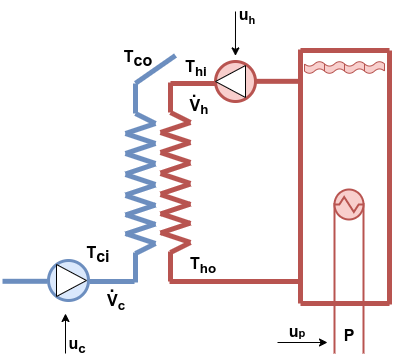

The diagram above was exported from draw.io. Its source (the exported page's mxGraphModel, read from the mxfile embedded in the PNG):
<mxGraphModel dx="585" dy="354" grid="1" gridSize="10" guides="1" tooltips="1" connect="1" arrows="1" fold="1" page="1" pageScale="1" pageWidth="827" pageHeight="1169" math="0" shadow="0">
  <root>
    <mxCell id="0" />
    <mxCell id="1" parent="0" />
    <mxCell id="YpOBC0YSKyWZNO0lfr-I-3" value="" style="endArrow=none;html=1;rounded=0;strokeWidth=5;fillColor=#dae8fc;strokeColor=#6c8ebf;" edge="1" parent="1">
      <mxGeometry width="50" height="50" relative="1" as="geometry">
        <mxPoint x="480" y="230" as="sourcePoint" />
        <mxPoint x="480" y="200" as="targetPoint" />
      </mxGeometry>
    </mxCell>
    <mxCell id="YpOBC0YSKyWZNO0lfr-I-4" value="" style="endArrow=none;html=1;rounded=0;strokeWidth=5;fillColor=#dae8fc;strokeColor=#6c8ebf;" edge="1" parent="1">
      <mxGeometry width="50" height="50" relative="1" as="geometry">
        <mxPoint x="500" y="240" as="sourcePoint" />
        <mxPoint x="480" y="230" as="targetPoint" />
      </mxGeometry>
    </mxCell>
    <mxCell id="YpOBC0YSKyWZNO0lfr-I-5" value="" style="endArrow=none;html=1;rounded=0;strokeWidth=5;fillColor=#dae8fc;strokeColor=#6c8ebf;" edge="1" parent="1">
      <mxGeometry width="50" height="50" relative="1" as="geometry">
        <mxPoint x="470" y="250" as="sourcePoint" />
        <mxPoint x="500" y="240" as="targetPoint" />
      </mxGeometry>
    </mxCell>
    <mxCell id="YpOBC0YSKyWZNO0lfr-I-6" value="" style="endArrow=none;html=1;rounded=0;strokeWidth=5;fillColor=#dae8fc;strokeColor=#6c8ebf;" edge="1" parent="1">
      <mxGeometry width="50" height="50" relative="1" as="geometry">
        <mxPoint x="470" y="250" as="sourcePoint" />
        <mxPoint x="500" y="260" as="targetPoint" />
      </mxGeometry>
    </mxCell>
    <mxCell id="YpOBC0YSKyWZNO0lfr-I-8" value="" style="endArrow=none;html=1;rounded=0;strokeWidth=5;fillColor=#dae8fc;strokeColor=#6c8ebf;" edge="1" parent="1">
      <mxGeometry width="50" height="50" relative="1" as="geometry">
        <mxPoint x="470" y="270" as="sourcePoint" />
        <mxPoint x="500" y="260" as="targetPoint" />
      </mxGeometry>
    </mxCell>
    <mxCell id="YpOBC0YSKyWZNO0lfr-I-9" value="" style="endArrow=none;html=1;rounded=0;strokeWidth=5;fillColor=#dae8fc;strokeColor=#6c8ebf;" edge="1" parent="1">
      <mxGeometry width="50" height="50" relative="1" as="geometry">
        <mxPoint x="470" y="270" as="sourcePoint" />
        <mxPoint x="500" y="280" as="targetPoint" />
      </mxGeometry>
    </mxCell>
    <mxCell id="YpOBC0YSKyWZNO0lfr-I-10" value="" style="endArrow=none;html=1;rounded=0;strokeWidth=5;fillColor=#dae8fc;strokeColor=#6c8ebf;" edge="1" parent="1">
      <mxGeometry width="50" height="50" relative="1" as="geometry">
        <mxPoint x="470" y="290.5" as="sourcePoint" />
        <mxPoint x="500" y="280.5" as="targetPoint" />
      </mxGeometry>
    </mxCell>
    <mxCell id="YpOBC0YSKyWZNO0lfr-I-11" value="" style="endArrow=none;html=1;rounded=0;strokeWidth=5;fillColor=#dae8fc;strokeColor=#6c8ebf;" edge="1" parent="1">
      <mxGeometry width="50" height="50" relative="1" as="geometry">
        <mxPoint x="470" y="291" as="sourcePoint" />
        <mxPoint x="500" y="301" as="targetPoint" />
      </mxGeometry>
    </mxCell>
    <mxCell id="YpOBC0YSKyWZNO0lfr-I-12" value="" style="endArrow=none;html=1;rounded=0;strokeWidth=5;fillColor=#dae8fc;strokeColor=#6c8ebf;" edge="1" parent="1">
      <mxGeometry width="50" height="50" relative="1" as="geometry">
        <mxPoint x="470" y="311.5" as="sourcePoint" />
        <mxPoint x="500" y="301.5" as="targetPoint" />
      </mxGeometry>
    </mxCell>
    <mxCell id="YpOBC0YSKyWZNO0lfr-I-13" value="" style="endArrow=none;html=1;rounded=0;strokeWidth=5;fillColor=#dae8fc;strokeColor=#6c8ebf;" edge="1" parent="1">
      <mxGeometry width="50" height="50" relative="1" as="geometry">
        <mxPoint x="470" y="312" as="sourcePoint" />
        <mxPoint x="500" y="322" as="targetPoint" />
      </mxGeometry>
    </mxCell>
    <mxCell id="YpOBC0YSKyWZNO0lfr-I-14" value="" style="endArrow=none;html=1;rounded=0;strokeWidth=5;fillColor=#dae8fc;strokeColor=#6c8ebf;" edge="1" parent="1">
      <mxGeometry width="50" height="50" relative="1" as="geometry">
        <mxPoint x="470" y="331.5" as="sourcePoint" />
        <mxPoint x="500" y="321.5" as="targetPoint" />
      </mxGeometry>
    </mxCell>
    <mxCell id="YpOBC0YSKyWZNO0lfr-I-15" value="" style="endArrow=none;html=1;rounded=0;strokeWidth=5;fillColor=#dae8fc;strokeColor=#6c8ebf;" edge="1" parent="1">
      <mxGeometry width="50" height="50" relative="1" as="geometry">
        <mxPoint x="470" y="331" as="sourcePoint" />
        <mxPoint x="500" y="341" as="targetPoint" />
      </mxGeometry>
    </mxCell>
    <mxCell id="YpOBC0YSKyWZNO0lfr-I-16" value="" style="endArrow=none;html=1;rounded=0;strokeWidth=5;fillColor=#dae8fc;strokeColor=#6c8ebf;" edge="1" parent="1">
      <mxGeometry width="50" height="50" relative="1" as="geometry">
        <mxPoint x="470" y="350.5" as="sourcePoint" />
        <mxPoint x="500" y="340.5" as="targetPoint" />
      </mxGeometry>
    </mxCell>
    <mxCell id="YpOBC0YSKyWZNO0lfr-I-17" value="" style="endArrow=none;html=1;rounded=0;strokeWidth=5;fillColor=#dae8fc;strokeColor=#6c8ebf;" edge="1" parent="1">
      <mxGeometry width="50" height="50" relative="1" as="geometry">
        <mxPoint x="470" y="350" as="sourcePoint" />
        <mxPoint x="500" y="360" as="targetPoint" />
      </mxGeometry>
    </mxCell>
    <mxCell id="YpOBC0YSKyWZNO0lfr-I-18" value="" style="endArrow=none;html=1;rounded=0;strokeWidth=5;fillColor=#dae8fc;strokeColor=#6c8ebf;" edge="1" parent="1">
      <mxGeometry width="50" height="50" relative="1" as="geometry">
        <mxPoint x="500" y="360" as="sourcePoint" />
        <mxPoint x="480" y="370" as="targetPoint" />
      </mxGeometry>
    </mxCell>
    <mxCell id="YpOBC0YSKyWZNO0lfr-I-19" value="" style="endArrow=none;html=1;rounded=0;strokeWidth=5;fillColor=#dae8fc;strokeColor=#6c8ebf;" edge="1" parent="1">
      <mxGeometry width="50" height="50" relative="1" as="geometry">
        <mxPoint x="480" y="399" as="sourcePoint" />
        <mxPoint x="480" y="369" as="targetPoint" />
      </mxGeometry>
    </mxCell>
    <mxCell id="YpOBC0YSKyWZNO0lfr-I-36" value="" style="endArrow=none;html=1;rounded=0;strokeWidth=5;fillColor=#f8cecc;strokeColor=#b85450;" edge="1" parent="1">
      <mxGeometry width="50" height="50" relative="1" as="geometry">
        <mxPoint x="515" y="229" as="sourcePoint" />
        <mxPoint x="515" y="199" as="targetPoint" />
      </mxGeometry>
    </mxCell>
    <mxCell id="YpOBC0YSKyWZNO0lfr-I-37" value="" style="endArrow=none;html=1;rounded=0;strokeWidth=5;fillColor=#f8cecc;strokeColor=#b85450;" edge="1" parent="1">
      <mxGeometry width="50" height="50" relative="1" as="geometry">
        <mxPoint x="535" y="239" as="sourcePoint" />
        <mxPoint x="515" y="229" as="targetPoint" />
      </mxGeometry>
    </mxCell>
    <mxCell id="YpOBC0YSKyWZNO0lfr-I-38" value="" style="endArrow=none;html=1;rounded=0;strokeWidth=5;fillColor=#f8cecc;strokeColor=#b85450;" edge="1" parent="1">
      <mxGeometry width="50" height="50" relative="1" as="geometry">
        <mxPoint x="505" y="249" as="sourcePoint" />
        <mxPoint x="535" y="239" as="targetPoint" />
      </mxGeometry>
    </mxCell>
    <mxCell id="YpOBC0YSKyWZNO0lfr-I-39" value="" style="endArrow=none;html=1;rounded=0;strokeWidth=5;fillColor=#f8cecc;strokeColor=#b85450;" edge="1" parent="1">
      <mxGeometry width="50" height="50" relative="1" as="geometry">
        <mxPoint x="505" y="249" as="sourcePoint" />
        <mxPoint x="535" y="259" as="targetPoint" />
      </mxGeometry>
    </mxCell>
    <mxCell id="YpOBC0YSKyWZNO0lfr-I-40" value="" style="endArrow=none;html=1;rounded=0;strokeWidth=5;fillColor=#f8cecc;strokeColor=#b85450;" edge="1" parent="1">
      <mxGeometry width="50" height="50" relative="1" as="geometry">
        <mxPoint x="505" y="269" as="sourcePoint" />
        <mxPoint x="535" y="259" as="targetPoint" />
      </mxGeometry>
    </mxCell>
    <mxCell id="YpOBC0YSKyWZNO0lfr-I-41" value="" style="endArrow=none;html=1;rounded=0;strokeWidth=5;fillColor=#f8cecc;strokeColor=#b85450;" edge="1" parent="1">
      <mxGeometry width="50" height="50" relative="1" as="geometry">
        <mxPoint x="505" y="269" as="sourcePoint" />
        <mxPoint x="535" y="279" as="targetPoint" />
      </mxGeometry>
    </mxCell>
    <mxCell id="YpOBC0YSKyWZNO0lfr-I-42" value="" style="endArrow=none;html=1;rounded=0;strokeWidth=5;fillColor=#f8cecc;strokeColor=#b85450;" edge="1" parent="1">
      <mxGeometry width="50" height="50" relative="1" as="geometry">
        <mxPoint x="505" y="289.5" as="sourcePoint" />
        <mxPoint x="535" y="279.5" as="targetPoint" />
      </mxGeometry>
    </mxCell>
    <mxCell id="YpOBC0YSKyWZNO0lfr-I-43" value="" style="endArrow=none;html=1;rounded=0;strokeWidth=5;fillColor=#f8cecc;strokeColor=#b85450;" edge="1" parent="1">
      <mxGeometry width="50" height="50" relative="1" as="geometry">
        <mxPoint x="505" y="290" as="sourcePoint" />
        <mxPoint x="535" y="300" as="targetPoint" />
      </mxGeometry>
    </mxCell>
    <mxCell id="YpOBC0YSKyWZNO0lfr-I-44" value="" style="endArrow=none;html=1;rounded=0;strokeWidth=5;fillColor=#f8cecc;strokeColor=#b85450;" edge="1" parent="1">
      <mxGeometry width="50" height="50" relative="1" as="geometry">
        <mxPoint x="505" y="310.5" as="sourcePoint" />
        <mxPoint x="535" y="300.5" as="targetPoint" />
      </mxGeometry>
    </mxCell>
    <mxCell id="YpOBC0YSKyWZNO0lfr-I-45" value="" style="endArrow=none;html=1;rounded=0;strokeWidth=5;fillColor=#f8cecc;strokeColor=#b85450;" edge="1" parent="1">
      <mxGeometry width="50" height="50" relative="1" as="geometry">
        <mxPoint x="505" y="311" as="sourcePoint" />
        <mxPoint x="535" y="321" as="targetPoint" />
      </mxGeometry>
    </mxCell>
    <mxCell id="YpOBC0YSKyWZNO0lfr-I-46" value="" style="endArrow=none;html=1;rounded=0;strokeWidth=5;fillColor=#f8cecc;strokeColor=#b85450;" edge="1" parent="1">
      <mxGeometry width="50" height="50" relative="1" as="geometry">
        <mxPoint x="505" y="330.5" as="sourcePoint" />
        <mxPoint x="535" y="320.5" as="targetPoint" />
      </mxGeometry>
    </mxCell>
    <mxCell id="YpOBC0YSKyWZNO0lfr-I-47" value="" style="endArrow=none;html=1;rounded=0;strokeWidth=5;fillColor=#f8cecc;strokeColor=#b85450;" edge="1" parent="1">
      <mxGeometry width="50" height="50" relative="1" as="geometry">
        <mxPoint x="505" y="330" as="sourcePoint" />
        <mxPoint x="535" y="340" as="targetPoint" />
      </mxGeometry>
    </mxCell>
    <mxCell id="YpOBC0YSKyWZNO0lfr-I-48" value="" style="endArrow=none;html=1;rounded=0;strokeWidth=5;fillColor=#f8cecc;strokeColor=#b85450;" edge="1" parent="1">
      <mxGeometry width="50" height="50" relative="1" as="geometry">
        <mxPoint x="505" y="349.5" as="sourcePoint" />
        <mxPoint x="535" y="339.5" as="targetPoint" />
      </mxGeometry>
    </mxCell>
    <mxCell id="YpOBC0YSKyWZNO0lfr-I-49" value="" style="endArrow=none;html=1;rounded=0;strokeWidth=5;fillColor=#f8cecc;strokeColor=#b85450;" edge="1" parent="1">
      <mxGeometry width="50" height="50" relative="1" as="geometry">
        <mxPoint x="505" y="349" as="sourcePoint" />
        <mxPoint x="535" y="359" as="targetPoint" />
      </mxGeometry>
    </mxCell>
    <mxCell id="YpOBC0YSKyWZNO0lfr-I-50" value="" style="endArrow=none;html=1;rounded=0;strokeWidth=5;fillColor=#f8cecc;strokeColor=#b85450;" edge="1" parent="1">
      <mxGeometry width="50" height="50" relative="1" as="geometry">
        <mxPoint x="535" y="359" as="sourcePoint" />
        <mxPoint x="515" y="369" as="targetPoint" />
      </mxGeometry>
    </mxCell>
    <mxCell id="YpOBC0YSKyWZNO0lfr-I-51" value="" style="endArrow=none;html=1;rounded=0;strokeWidth=5;fillColor=#f8cecc;strokeColor=#b85450;" edge="1" parent="1">
      <mxGeometry width="50" height="50" relative="1" as="geometry">
        <mxPoint x="515" y="398" as="sourcePoint" />
        <mxPoint x="515" y="368" as="targetPoint" />
      </mxGeometry>
    </mxCell>
    <mxCell id="YpOBC0YSKyWZNO0lfr-I-54" value="" style="endArrow=none;html=1;rounded=0;strokeWidth=5;fillColor=#f8cecc;strokeColor=#b85450;" edge="1" parent="1">
      <mxGeometry width="50" height="50" relative="1" as="geometry">
        <mxPoint x="515" y="200" as="sourcePoint" />
        <mxPoint x="560" y="200" as="targetPoint" />
      </mxGeometry>
    </mxCell>
    <mxCell id="YpOBC0YSKyWZNO0lfr-I-55" value="" style="endArrow=none;html=1;rounded=0;strokeWidth=5;fillColor=#f8cecc;strokeColor=#b85450;" edge="1" parent="1">
      <mxGeometry width="50" height="50" relative="1" as="geometry">
        <mxPoint x="514" y="398" as="sourcePoint" />
        <mxPoint x="559" y="398" as="targetPoint" />
      </mxGeometry>
    </mxCell>
    <mxCell id="YpOBC0YSKyWZNO0lfr-I-56" value="" style="ellipse;whiteSpace=wrap;html=1;aspect=fixed;strokeWidth=3;fillColor=#f8cecc;strokeColor=#b85450;" vertex="1" parent="1">
      <mxGeometry x="560" y="178" width="40" height="40" as="geometry" />
    </mxCell>
    <mxCell id="YpOBC0YSKyWZNO0lfr-I-57" value="" style="triangle;whiteSpace=wrap;html=1;rotation=-180;" vertex="1" parent="1">
      <mxGeometry x="560" y="182" width="30" height="32" as="geometry" />
    </mxCell>
    <mxCell id="YpOBC0YSKyWZNO0lfr-I-58" value="" style="endArrow=none;html=1;rounded=0;strokeWidth=5;fillColor=#f8cecc;strokeColor=#b85450;" edge="1" parent="1">
      <mxGeometry width="50" height="50" relative="1" as="geometry">
        <mxPoint x="600" y="197.83" as="sourcePoint" />
        <mxPoint x="645" y="197.83" as="targetPoint" />
      </mxGeometry>
    </mxCell>
    <mxCell id="YpOBC0YSKyWZNO0lfr-I-59" value="" style="endArrow=none;html=1;rounded=0;strokeWidth=5;fillColor=#f8cecc;strokeColor=#b85450;" edge="1" parent="1">
      <mxGeometry width="50" height="50" relative="1" as="geometry">
        <mxPoint x="557" y="398" as="sourcePoint" />
        <mxPoint x="602" y="398" as="targetPoint" />
      </mxGeometry>
    </mxCell>
    <mxCell id="YpOBC0YSKyWZNO0lfr-I-60" value="" style="endArrow=none;html=1;rounded=0;strokeWidth=5;fillColor=#f8cecc;strokeColor=#b85450;" edge="1" parent="1">
      <mxGeometry width="50" height="50" relative="1" as="geometry">
        <mxPoint x="600" y="398" as="sourcePoint" />
        <mxPoint x="645" y="398" as="targetPoint" />
      </mxGeometry>
    </mxCell>
    <mxCell id="YpOBC0YSKyWZNO0lfr-I-62" value="" style="endArrow=none;html=1;rounded=0;strokeWidth=5;fillColor=#f8cecc;strokeColor=#b85450;" edge="1" parent="1">
      <mxGeometry width="50" height="50" relative="1" as="geometry">
        <mxPoint x="645" y="420" as="sourcePoint" />
        <mxPoint x="645" y="166" as="targetPoint" />
      </mxGeometry>
    </mxCell>
    <mxCell id="YpOBC0YSKyWZNO0lfr-I-63" value="" style="endArrow=none;html=1;rounded=0;strokeWidth=5;fillColor=#f8cecc;strokeColor=#b85450;" edge="1" parent="1">
      <mxGeometry width="50" height="50" relative="1" as="geometry">
        <mxPoint x="734" y="421" as="sourcePoint" />
        <mxPoint x="734" y="167" as="targetPoint" />
      </mxGeometry>
    </mxCell>
    <mxCell id="YpOBC0YSKyWZNO0lfr-I-64" value="" style="endArrow=none;html=1;rounded=0;strokeWidth=5;fillColor=#f8cecc;strokeColor=#b85450;" edge="1" parent="1">
      <mxGeometry width="50" height="50" relative="1" as="geometry">
        <mxPoint x="645" y="167" as="sourcePoint" />
        <mxPoint x="734" y="167" as="targetPoint" />
      </mxGeometry>
    </mxCell>
    <mxCell id="YpOBC0YSKyWZNO0lfr-I-65" value="" style="endArrow=none;html=1;rounded=0;strokeWidth=5;fillColor=#f8cecc;strokeColor=#b85450;" edge="1" parent="1">
      <mxGeometry width="50" height="50" relative="1" as="geometry">
        <mxPoint x="645" y="420" as="sourcePoint" />
        <mxPoint x="734" y="420" as="targetPoint" />
      </mxGeometry>
    </mxCell>
    <mxCell id="YpOBC0YSKyWZNO0lfr-I-70" value="" style="shape=tape;whiteSpace=wrap;html=1;fillColor=#f8cecc;strokeColor=#b85450;" vertex="1" parent="1">
      <mxGeometry x="649" y="178" width="20" height="12" as="geometry" />
    </mxCell>
    <mxCell id="YpOBC0YSKyWZNO0lfr-I-71" value="" style="shape=tape;whiteSpace=wrap;html=1;fillColor=#f8cecc;strokeColor=#b85450;" vertex="1" parent="1">
      <mxGeometry x="669" y="178" width="20" height="12" as="geometry" />
    </mxCell>
    <mxCell id="YpOBC0YSKyWZNO0lfr-I-72" value="" style="shape=tape;whiteSpace=wrap;html=1;fillColor=#f8cecc;strokeColor=#b85450;" vertex="1" parent="1">
      <mxGeometry x="689" y="178" width="20" height="12" as="geometry" />
    </mxCell>
    <mxCell id="YpOBC0YSKyWZNO0lfr-I-73" value="" style="shape=tape;whiteSpace=wrap;html=1;fillColor=#f8cecc;strokeColor=#b85450;" vertex="1" parent="1">
      <mxGeometry x="709" y="178" width="20" height="12" as="geometry" />
    </mxCell>
    <mxCell id="YpOBC0YSKyWZNO0lfr-I-74" value="" style="endArrow=none;html=1;rounded=0;fillColor=#f8cecc;strokeColor=#b85450;strokeWidth=2;" edge="1" parent="1">
      <mxGeometry width="50" height="50" relative="1" as="geometry">
        <mxPoint x="679" y="470" as="sourcePoint" />
        <mxPoint x="679" y="320" as="targetPoint" />
      </mxGeometry>
    </mxCell>
    <mxCell id="YpOBC0YSKyWZNO0lfr-I-75" value="" style="endArrow=none;html=1;rounded=0;fillColor=#f8cecc;strokeColor=#b85450;strokeWidth=2;" edge="1" parent="1">
      <mxGeometry width="50" height="50" relative="1" as="geometry">
        <mxPoint x="708" y="470" as="sourcePoint" />
        <mxPoint x="708" y="320" as="targetPoint" />
      </mxGeometry>
    </mxCell>
    <mxCell id="YpOBC0YSKyWZNO0lfr-I-77" value="" style="shape=mxgraph.pid.heat_exchangers.shell_and_tube_heat_exchanger_1;html=1;pointerEvents=1;align=center;verticalLabelPosition=bottom;verticalAlign=top;dashed=0;fillColor=#f8cecc;strokeColor=#b85450;strokeWidth=2;" vertex="1" parent="1">
      <mxGeometry x="679" y="306" width="29" height="30" as="geometry" />
    </mxCell>
    <mxCell id="YpOBC0YSKyWZNO0lfr-I-79" value="" style="endArrow=none;html=1;rounded=0;strokeWidth=5;fillColor=#dae8fc;strokeColor=#6c8ebf;" edge="1" parent="1">
      <mxGeometry width="50" height="50" relative="1" as="geometry">
        <mxPoint x="434" y="398" as="sourcePoint" />
        <mxPoint x="479" y="398" as="targetPoint" />
      </mxGeometry>
    </mxCell>
    <mxCell id="YpOBC0YSKyWZNO0lfr-I-80" value="" style="endArrow=none;html=1;rounded=0;strokeWidth=5;fillColor=#dae8fc;strokeColor=#6c8ebf;" edge="1" parent="1">
      <mxGeometry width="50" height="50" relative="1" as="geometry">
        <mxPoint x="480" y="199.8" as="sourcePoint" />
        <mxPoint x="520" y="172" as="targetPoint" />
      </mxGeometry>
    </mxCell>
    <mxCell id="YpOBC0YSKyWZNO0lfr-I-81" value="" style="ellipse;whiteSpace=wrap;html=1;aspect=fixed;strokeWidth=3;fillColor=#dae8fc;strokeColor=#6c8ebf;direction=west;" vertex="1" parent="1">
      <mxGeometry x="393" y="377" width="40" height="40" as="geometry" />
    </mxCell>
    <mxCell id="YpOBC0YSKyWZNO0lfr-I-82" value="" style="triangle;whiteSpace=wrap;html=1;rotation=-180;direction=west;" vertex="1" parent="1">
      <mxGeometry x="401" y="381" width="30" height="32" as="geometry" />
    </mxCell>
    <mxCell id="YpOBC0YSKyWZNO0lfr-I-83" value="" style="endArrow=none;html=1;rounded=0;strokeWidth=5;fillColor=#dae8fc;strokeColor=#6c8ebf;" edge="1" parent="1">
      <mxGeometry width="50" height="50" relative="1" as="geometry">
        <mxPoint x="347" y="397.8" as="sourcePoint" />
        <mxPoint x="392" y="397.8" as="targetPoint" />
      </mxGeometry>
    </mxCell>
    <mxCell id="YpOBC0YSKyWZNO0lfr-I-84" value="" style="endArrow=classic;html=1;rounded=0;" edge="1" parent="1">
      <mxGeometry width="50" height="50" relative="1" as="geometry">
        <mxPoint x="410" y="470" as="sourcePoint" />
        <mxPoint x="410" y="430" as="targetPoint" />
      </mxGeometry>
    </mxCell>
    <mxCell id="YpOBC0YSKyWZNO0lfr-I-85" value="" style="endArrow=classic;html=1;rounded=0;entryX=0.599;entryY=-0.09;entryDx=0;entryDy=0;entryPerimeter=0;" edge="1" parent="1">
      <mxGeometry width="50" height="50" relative="1" as="geometry">
        <mxPoint x="580" y="128" as="sourcePoint" />
        <mxPoint x="579.96" y="172.4000000000001" as="targetPoint" />
      </mxGeometry>
    </mxCell>
    <mxCell id="YpOBC0YSKyWZNO0lfr-I-86" value="" style="endArrow=classic;html=1;rounded=0;" edge="1" parent="1">
      <mxGeometry width="50" height="50" relative="1" as="geometry">
        <mxPoint x="622" y="459" as="sourcePoint" />
        <mxPoint x="672" y="459" as="targetPoint" />
      </mxGeometry>
    </mxCell>
    <mxCell id="YpOBC0YSKyWZNO0lfr-I-87" value="&lt;span style=&quot;font-size: 16px;&quot;&gt;&lt;b&gt;u&lt;sub&gt;c&lt;/sub&gt;&lt;/b&gt;&lt;/span&gt;" style="text;html=1;strokeColor=none;fillColor=none;align=center;verticalAlign=middle;whiteSpace=wrap;rounded=0;" vertex="1" parent="1">
      <mxGeometry x="392" y="447" width="60" height="30" as="geometry" />
    </mxCell>
    <mxCell id="YpOBC0YSKyWZNO0lfr-I-90" value="T&lt;span style=&quot;font-size: 16px;&quot;&gt;&lt;sub style=&quot;font-size: 16px;&quot;&gt;ci&lt;/sub&gt;&lt;/span&gt;" style="text;html=1;strokeColor=none;fillColor=none;align=center;verticalAlign=middle;whiteSpace=wrap;rounded=0;fontSize=16;fontStyle=1" vertex="1" parent="1">
      <mxGeometry x="413" y="356" width="60" height="30" as="geometry" />
    </mxCell>
    <mxCell id="YpOBC0YSKyWZNO0lfr-I-91" value="T&lt;sub style=&quot;border-color: var(--border-color); font-size: 16px;&quot;&gt;co&lt;/sub&gt;" style="text;html=1;strokeColor=none;fillColor=none;align=center;verticalAlign=middle;whiteSpace=wrap;rounded=0;fontSize=16;fontStyle=1" vertex="1" parent="1">
      <mxGeometry x="453" y="160" width="60" height="30" as="geometry" />
    </mxCell>
    <mxCell id="YpOBC0YSKyWZNO0lfr-I-93" value="." style="text;html=1;strokeColor=none;fillColor=none;align=center;verticalAlign=middle;whiteSpace=wrap;rounded=0;strokeWidth=2;fontSize=18;fontStyle=1" vertex="1" parent="1">
      <mxGeometry x="427" y="388" width="60" height="30" as="geometry" />
    </mxCell>
    <mxCell id="YpOBC0YSKyWZNO0lfr-I-95" value="." style="text;html=1;strokeColor=none;fillColor=none;align=center;verticalAlign=middle;whiteSpace=wrap;rounded=0;strokeWidth=2;fontSize=17;fontStyle=1" vertex="1" parent="1">
      <mxGeometry x="509" y="194" width="60" height="30" as="geometry" />
    </mxCell>
    <mxCell id="YpOBC0YSKyWZNO0lfr-I-96" value="T&lt;sub&gt;hi&lt;/sub&gt;" style="text;html=1;strokeColor=none;fillColor=none;align=center;verticalAlign=middle;whiteSpace=wrap;rounded=0;fontSize=16;fontStyle=1" vertex="1" parent="1">
      <mxGeometry x="511" y="170" width="60" height="30" as="geometry" />
    </mxCell>
    <mxCell id="YpOBC0YSKyWZNO0lfr-I-98" value="T&lt;sub&gt;ho&lt;/sub&gt;" style="text;html=1;strokeColor=none;fillColor=none;align=center;verticalAlign=middle;whiteSpace=wrap;rounded=0;fontSize=16;fontStyle=1" vertex="1" parent="1">
      <mxGeometry x="518" y="367" width="60" height="30" as="geometry" />
    </mxCell>
    <mxCell id="YpOBC0YSKyWZNO0lfr-I-99" value="P" style="text;html=1;strokeColor=none;fillColor=none;align=center;verticalAlign=middle;whiteSpace=wrap;rounded=0;fontSize=16;fontStyle=1" vertex="1" parent="1">
      <mxGeometry x="663.5" y="437" width="60" height="30" as="geometry" />
    </mxCell>
    <mxCell id="YpOBC0YSKyWZNO0lfr-I-100" value="&lt;b style=&quot;&quot;&gt;&lt;span style=&quot;font-size: 16px;&quot;&gt;V&lt;sub&gt;c&lt;/sub&gt;&lt;/span&gt;&lt;/b&gt;" style="text;html=1;strokeColor=none;fillColor=none;align=center;verticalAlign=middle;whiteSpace=wrap;rounded=0;" vertex="1" parent="1">
      <mxGeometry x="431" y="404" width="60" height="30" as="geometry" />
    </mxCell>
    <mxCell id="YpOBC0YSKyWZNO0lfr-I-101" value="&lt;b style=&quot;&quot;&gt;&lt;span style=&quot;font-size: 16px;&quot;&gt;V&lt;/span&gt;&lt;span style=&quot;vertical-align: sub; font-size: 13.3333px;&quot;&gt;h&lt;/span&gt;&lt;/b&gt;" style="text;html=1;strokeColor=none;fillColor=none;align=center;verticalAlign=middle;whiteSpace=wrap;rounded=0;" vertex="1" parent="1">
      <mxGeometry x="514" y="209" width="60" height="30" as="geometry" />
    </mxCell>
    <mxCell id="YpOBC0YSKyWZNO0lfr-I-102" value="&lt;b style=&quot;&quot;&gt;&lt;span style=&quot;font-size: 16px;&quot;&gt;u&lt;/span&gt;&lt;span style=&quot;font-size: 13.3333px;&quot;&gt;&lt;sub&gt;h&lt;/sub&gt;&lt;/span&gt;&lt;/b&gt;" style="text;html=1;strokeColor=none;fillColor=none;align=center;verticalAlign=middle;whiteSpace=wrap;rounded=0;" vertex="1" parent="1">
      <mxGeometry x="562" y="117" width="60" height="30" as="geometry" />
    </mxCell>
    <mxCell id="YpOBC0YSKyWZNO0lfr-I-103" value="&lt;b style=&quot;&quot;&gt;&lt;span style=&quot;font-size: 16px;&quot;&gt;u&lt;/span&gt;&lt;span style=&quot;font-size: 11.1111px;&quot;&gt;p&lt;/span&gt;&lt;/b&gt;" style="text;html=1;strokeColor=none;fillColor=none;align=center;verticalAlign=middle;whiteSpace=wrap;rounded=0;" vertex="1" parent="1">
      <mxGeometry x="612" y="433" width="60" height="30" as="geometry" />
    </mxCell>
  </root>
</mxGraphModel>